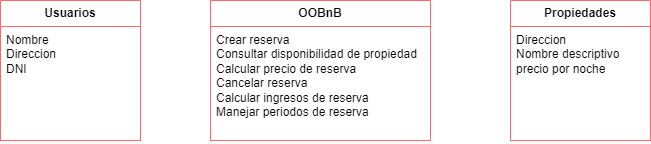

The diagram above was exported from draw.io. Its source (the exported page's mxGraphModel, read from the mxfile embedded in the PNG):
<mxGraphModel dx="961" dy="526" grid="1" gridSize="10" guides="1" tooltips="1" connect="1" arrows="1" fold="1" page="1" pageScale="1" pageWidth="1600" pageHeight="900" math="0" shadow="0">
  <root>
    <mxCell id="0" />
    <mxCell id="1" parent="0" />
    <mxCell id="957wuOEYsOkTR1DLvcde-12" value="&lt;b&gt;OOBnB&lt;/b&gt;" style="swimlane;fontStyle=0;childLayout=stackLayout;horizontal=1;startSize=26;fillColor=default;horizontalStack=0;resizeParent=1;resizeParentMax=0;resizeLast=0;collapsible=1;marginBottom=0;whiteSpace=wrap;html=1;strokeColor=#FF6666;" vertex="1" parent="1">
      <mxGeometry x="520" y="150" width="220" height="140" as="geometry" />
    </mxCell>
    <mxCell id="957wuOEYsOkTR1DLvcde-13" value="Crear reserva&lt;div&gt;&lt;div&gt;Consultar disponibilidad de propiedad&lt;/div&gt;&lt;div&gt;Calcular precio de reserva&lt;/div&gt;&lt;div&gt;Cancelar reserva&lt;/div&gt;&lt;div&gt;&lt;span style=&quot;background-color: initial;&quot;&gt;Calcular ingresos de reserva&lt;/span&gt;&lt;br&gt;&lt;/div&gt;&lt;/div&gt;&lt;div&gt;&lt;span style=&quot;background-color: initial;&quot;&gt;Manejar periodos de reserva&lt;/span&gt;&lt;/div&gt;" style="text;strokeColor=#FF6666;fillColor=default;align=left;verticalAlign=top;spacingLeft=4;spacingRight=4;overflow=hidden;rotatable=0;points=[[0,0.5],[1,0.5]];portConstraint=eastwest;whiteSpace=wrap;html=1;" vertex="1" parent="957wuOEYsOkTR1DLvcde-12">
      <mxGeometry y="26" width="220" height="114" as="geometry" />
    </mxCell>
    <mxCell id="957wuOEYsOkTR1DLvcde-16" value="&lt;b&gt;Propiedades&lt;/b&gt;" style="swimlane;fontStyle=0;childLayout=stackLayout;horizontal=1;startSize=26;fillColor=default;horizontalStack=0;resizeParent=1;resizeParentMax=0;resizeLast=0;collapsible=1;marginBottom=0;whiteSpace=wrap;html=1;strokeColor=#FF6666;" vertex="1" parent="1">
      <mxGeometry x="820" y="150" width="140" height="140" as="geometry" />
    </mxCell>
    <mxCell id="957wuOEYsOkTR1DLvcde-17" value="Direccion&lt;div&gt;Nombre descriptivo&lt;/div&gt;&lt;div&gt;precio por noche&lt;/div&gt;" style="text;strokeColor=#FF6666;fillColor=default;align=left;verticalAlign=top;spacingLeft=4;spacingRight=4;overflow=hidden;rotatable=0;points=[[0,0.5],[1,0.5]];portConstraint=eastwest;whiteSpace=wrap;html=1;" vertex="1" parent="957wuOEYsOkTR1DLvcde-16">
      <mxGeometry y="26" width="140" height="114" as="geometry" />
    </mxCell>
    <mxCell id="957wuOEYsOkTR1DLvcde-18" value="&lt;b&gt;Usuarios&lt;/b&gt;" style="swimlane;fontStyle=0;childLayout=stackLayout;horizontal=1;startSize=26;fillColor=default;horizontalStack=0;resizeParent=1;resizeParentMax=0;resizeLast=0;collapsible=1;marginBottom=0;whiteSpace=wrap;html=1;strokeColor=#FF6666;" vertex="1" parent="1">
      <mxGeometry x="310" y="150" width="140" height="140" as="geometry" />
    </mxCell>
    <mxCell id="957wuOEYsOkTR1DLvcde-19" value="Nombre&lt;div&gt;Direccion&lt;/div&gt;&lt;div&gt;DNI&lt;/div&gt;" style="text;strokeColor=#FF6666;fillColor=default;align=left;verticalAlign=top;spacingLeft=4;spacingRight=4;overflow=hidden;rotatable=0;points=[[0,0.5],[1,0.5]];portConstraint=eastwest;whiteSpace=wrap;html=1;" vertex="1" parent="957wuOEYsOkTR1DLvcde-18">
      <mxGeometry y="26" width="140" height="114" as="geometry" />
    </mxCell>
  </root>
</mxGraphModel>